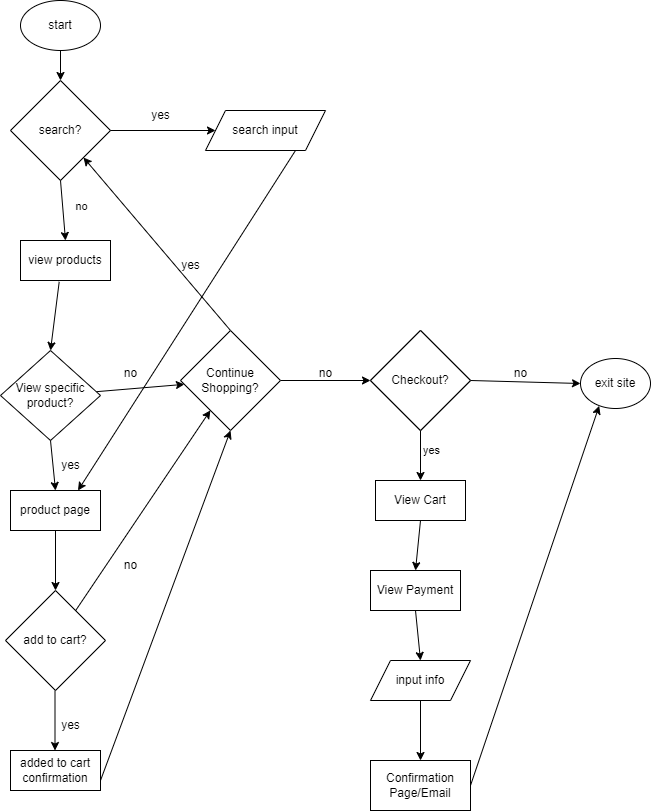

The diagram above was exported from draw.io. Its source (the exported page's mxGraphModel, read from the mxfile embedded in the PNG):
<mxGraphModel dx="1150" dy="1248" grid="1" gridSize="10" guides="1" tooltips="1" connect="1" arrows="1" fold="1" page="1" pageScale="1" pageWidth="850" pageHeight="1100" math="0" shadow="0">
  <root>
    <mxCell id="0" />
    <mxCell id="1" parent="0" />
    <mxCell id="2" value="start" style="ellipse;whiteSpace=wrap;html=1;" vertex="1" parent="1">
      <mxGeometry x="120" y="30" width="80" height="50" as="geometry" />
    </mxCell>
    <mxCell id="3" value="" style="endArrow=classic;html=1;" edge="1" parent="1" source="2" target="4">
      <mxGeometry width="50" height="50" relative="1" as="geometry">
        <mxPoint x="210" y="280" as="sourcePoint" />
        <mxPoint x="260" y="230" as="targetPoint" />
      </mxGeometry>
    </mxCell>
    <mxCell id="4" value="search?" style="rhombus;whiteSpace=wrap;html=1;" vertex="1" parent="1">
      <mxGeometry x="110" y="110" width="100" height="100" as="geometry" />
    </mxCell>
    <mxCell id="33" style="edgeStyle=none;html=1;exitX=0.75;exitY=1;exitDx=0;exitDy=0;entryX=0.75;entryY=0;entryDx=0;entryDy=0;" edge="1" parent="1" source="5" target="11">
      <mxGeometry relative="1" as="geometry" />
    </mxCell>
    <mxCell id="5" value="search input" style="shape=parallelogram;perimeter=parallelogramPerimeter;whiteSpace=wrap;html=1;fixedSize=1;" vertex="1" parent="1">
      <mxGeometry x="305" y="140" width="120" height="40" as="geometry" />
    </mxCell>
    <mxCell id="6" value="" style="endArrow=classic;html=1;exitX=1;exitY=0.5;exitDx=0;exitDy=0;" edge="1" parent="1" source="4" target="5">
      <mxGeometry width="50" height="50" relative="1" as="geometry">
        <mxPoint x="190" y="150" as="sourcePoint" />
        <mxPoint x="240" y="100" as="targetPoint" />
        <Array as="points" />
      </mxGeometry>
    </mxCell>
    <mxCell id="7" value="view products" style="rounded=0;whiteSpace=wrap;html=1;" vertex="1" parent="1">
      <mxGeometry x="120" y="270" width="90" height="40" as="geometry" />
    </mxCell>
    <mxCell id="24" value="" style="edgeStyle=none;html=1;" edge="1" parent="1" source="8" target="21">
      <mxGeometry relative="1" as="geometry" />
    </mxCell>
    <mxCell id="8" value="View specific product?" style="rhombus;whiteSpace=wrap;html=1;" vertex="1" parent="1">
      <mxGeometry x="100" y="380" width="100" height="90" as="geometry" />
    </mxCell>
    <mxCell id="9" value="" style="endArrow=classic;html=1;entryX=0.5;entryY=0;entryDx=0;entryDy=0;exitX=0.43;exitY=1.033;exitDx=0;exitDy=0;exitPerimeter=0;" edge="1" parent="1" source="7" target="8">
      <mxGeometry width="50" height="50" relative="1" as="geometry">
        <mxPoint x="135" y="340" as="sourcePoint" />
        <mxPoint x="185" y="290" as="targetPoint" />
      </mxGeometry>
    </mxCell>
    <mxCell id="10" value="" style="endArrow=classic;html=1;exitX=0.5;exitY=1;exitDx=0;exitDy=0;entryX=0.5;entryY=0;entryDx=0;entryDy=0;" edge="1" parent="1" source="4" target="7">
      <mxGeometry width="50" height="50" relative="1" as="geometry">
        <mxPoint x="210" y="280" as="sourcePoint" />
        <mxPoint x="260" y="230" as="targetPoint" />
      </mxGeometry>
    </mxCell>
    <mxCell id="20" value="no" style="edgeLabel;html=1;align=center;verticalAlign=middle;resizable=0;points=[];" vertex="1" connectable="0" parent="10">
      <mxGeometry x="-0.1926" y="7" relative="1" as="geometry">
        <mxPoint x="11" as="offset" />
      </mxGeometry>
    </mxCell>
    <mxCell id="11" value="product page" style="rounded=0;whiteSpace=wrap;html=1;" vertex="1" parent="1">
      <mxGeometry x="110" y="520" width="90" height="40" as="geometry" />
    </mxCell>
    <mxCell id="12" value="" style="endArrow=classic;html=1;entryX=0.5;entryY=0;entryDx=0;entryDy=0;" edge="1" parent="1" target="11">
      <mxGeometry width="50" height="50" relative="1" as="geometry">
        <mxPoint x="150" y="470" as="sourcePoint" />
        <mxPoint x="200" y="420" as="targetPoint" />
      </mxGeometry>
    </mxCell>
    <mxCell id="25" style="edgeStyle=none;html=1;" edge="1" parent="1" source="13" target="21">
      <mxGeometry relative="1" as="geometry" />
    </mxCell>
    <mxCell id="13" value="add to cart?" style="rhombus;whiteSpace=wrap;html=1;" vertex="1" parent="1">
      <mxGeometry x="105" y="620" width="100" height="100" as="geometry" />
    </mxCell>
    <mxCell id="14" value="" style="endArrow=classic;html=1;entryX=0.5;entryY=0;entryDx=0;entryDy=0;exitX=0.5;exitY=1;exitDx=0;exitDy=0;" edge="1" parent="1" source="11" target="13">
      <mxGeometry width="50" height="50" relative="1" as="geometry">
        <mxPoint x="140" y="600" as="sourcePoint" />
        <mxPoint x="190" y="550" as="targetPoint" />
      </mxGeometry>
    </mxCell>
    <mxCell id="26" style="edgeStyle=none;html=1;exitX=1;exitY=0.75;exitDx=0;exitDy=0;entryX=0.5;entryY=1;entryDx=0;entryDy=0;" edge="1" parent="1" source="15" target="21">
      <mxGeometry relative="1" as="geometry" />
    </mxCell>
    <mxCell id="15" value="added to cart confirmation" style="rounded=0;whiteSpace=wrap;html=1;" vertex="1" parent="1">
      <mxGeometry x="110" y="780" width="90" height="40" as="geometry" />
    </mxCell>
    <mxCell id="16" value="" style="endArrow=classic;html=1;entryX=0.5;entryY=0;entryDx=0;entryDy=0;exitX=0.5;exitY=1;exitDx=0;exitDy=0;" edge="1" parent="1">
      <mxGeometry width="50" height="50" relative="1" as="geometry">
        <mxPoint x="154.5" y="720" as="sourcePoint" />
        <mxPoint x="154.5" y="780" as="targetPoint" />
      </mxGeometry>
    </mxCell>
    <mxCell id="17" value="yes" style="text;html=1;align=center;verticalAlign=middle;resizable=0;points=[];autosize=1;strokeColor=none;fillColor=none;" vertex="1" parent="1">
      <mxGeometry x="150" y="480" width="40" height="30" as="geometry" />
    </mxCell>
    <mxCell id="18" value="yes" style="text;html=1;align=center;verticalAlign=middle;resizable=0;points=[];autosize=1;strokeColor=none;fillColor=none;" vertex="1" parent="1">
      <mxGeometry x="150" y="740" width="40" height="30" as="geometry" />
    </mxCell>
    <mxCell id="19" value="yes" style="text;html=1;align=center;verticalAlign=middle;resizable=0;points=[];autosize=1;strokeColor=none;fillColor=none;" vertex="1" parent="1">
      <mxGeometry x="240" y="130" width="40" height="30" as="geometry" />
    </mxCell>
    <mxCell id="27" style="edgeStyle=none;html=1;exitX=0.5;exitY=0;exitDx=0;exitDy=0;" edge="1" parent="1" source="21" target="4">
      <mxGeometry relative="1" as="geometry" />
    </mxCell>
    <mxCell id="35" style="edgeStyle=none;html=1;exitX=1;exitY=0.5;exitDx=0;exitDy=0;entryX=0;entryY=0.5;entryDx=0;entryDy=0;" edge="1" parent="1" source="21" target="34">
      <mxGeometry relative="1" as="geometry" />
    </mxCell>
    <mxCell id="21" value="Continue Shopping?" style="rhombus;whiteSpace=wrap;html=1;" vertex="1" parent="1">
      <mxGeometry x="280" y="360" width="100" height="100" as="geometry" />
    </mxCell>
    <mxCell id="28" value="yes" style="text;html=1;align=center;verticalAlign=middle;resizable=0;points=[];autosize=1;strokeColor=none;fillColor=none;" vertex="1" parent="1">
      <mxGeometry x="270" y="280" width="40" height="30" as="geometry" />
    </mxCell>
    <mxCell id="29" value="no" style="text;html=1;align=center;verticalAlign=middle;resizable=0;points=[];autosize=1;strokeColor=none;fillColor=none;" vertex="1" parent="1">
      <mxGeometry x="210" y="388" width="40" height="30" as="geometry" />
    </mxCell>
    <mxCell id="30" value="no" style="text;html=1;align=center;verticalAlign=middle;resizable=0;points=[];autosize=1;strokeColor=none;fillColor=none;" vertex="1" parent="1">
      <mxGeometry x="210" y="580" width="40" height="30" as="geometry" />
    </mxCell>
    <mxCell id="37" style="edgeStyle=none;html=1;exitX=1;exitY=0.5;exitDx=0;exitDy=0;entryX=0;entryY=0.5;entryDx=0;entryDy=0;" edge="1" parent="1" source="34" target="36">
      <mxGeometry relative="1" as="geometry" />
    </mxCell>
    <mxCell id="44" style="edgeStyle=none;html=1;exitX=0.5;exitY=1;exitDx=0;exitDy=0;entryX=0.5;entryY=0;entryDx=0;entryDy=0;" edge="1" parent="1" source="34" target="38">
      <mxGeometry relative="1" as="geometry" />
    </mxCell>
    <mxCell id="51" value="yes" style="edgeLabel;html=1;align=center;verticalAlign=middle;resizable=0;points=[];" vertex="1" connectable="0" parent="44">
      <mxGeometry x="-0.36" y="10" relative="1" as="geometry">
        <mxPoint y="4" as="offset" />
      </mxGeometry>
    </mxCell>
    <mxCell id="34" value="Checkout?" style="rhombus;whiteSpace=wrap;html=1;" vertex="1" parent="1">
      <mxGeometry x="470" y="360" width="100" height="100" as="geometry" />
    </mxCell>
    <mxCell id="36" value="exit site" style="ellipse;whiteSpace=wrap;html=1;" vertex="1" parent="1">
      <mxGeometry x="680" y="388" width="70" height="50" as="geometry" />
    </mxCell>
    <mxCell id="45" style="edgeStyle=none;html=1;exitX=0.5;exitY=1;exitDx=0;exitDy=0;entryX=0.5;entryY=0;entryDx=0;entryDy=0;" edge="1" parent="1" source="38" target="39">
      <mxGeometry relative="1" as="geometry" />
    </mxCell>
    <mxCell id="38" value="View Cart" style="rounded=0;whiteSpace=wrap;html=1;" vertex="1" parent="1">
      <mxGeometry x="475" y="510" width="90" height="40" as="geometry" />
    </mxCell>
    <mxCell id="46" style="edgeStyle=none;html=1;exitX=0.5;exitY=1;exitDx=0;exitDy=0;entryX=0.5;entryY=0;entryDx=0;entryDy=0;" edge="1" parent="1" source="39" target="42">
      <mxGeometry relative="1" as="geometry" />
    </mxCell>
    <mxCell id="39" value="View Payment" style="whiteSpace=wrap;html=1;" vertex="1" parent="1">
      <mxGeometry x="470" y="600" width="90" height="40" as="geometry" />
    </mxCell>
    <mxCell id="40" value="Confirmation Page/Email" style="whiteSpace=wrap;html=1;" vertex="1" parent="1">
      <mxGeometry x="470" y="790" width="100" height="50" as="geometry" />
    </mxCell>
    <mxCell id="47" style="edgeStyle=none;html=1;exitX=0.5;exitY=1;exitDx=0;exitDy=0;entryX=0.5;entryY=0;entryDx=0;entryDy=0;" edge="1" parent="1" source="42" target="40">
      <mxGeometry relative="1" as="geometry" />
    </mxCell>
    <mxCell id="42" value="input info" style="shape=parallelogram;perimeter=parallelogramPerimeter;whiteSpace=wrap;html=1;fixedSize=1;" vertex="1" parent="1">
      <mxGeometry x="470" y="690" width="100" height="40" as="geometry" />
    </mxCell>
    <mxCell id="43" value="Checkout?" style="rhombus;whiteSpace=wrap;html=1;" vertex="1" parent="1">
      <mxGeometry x="470" y="360" width="100" height="100" as="geometry" />
    </mxCell>
    <mxCell id="48" style="edgeStyle=none;html=1;exitX=1;exitY=0.5;exitDx=0;exitDy=0;entryX=0.267;entryY=0.947;entryDx=0;entryDy=0;entryPerimeter=0;" edge="1" parent="1" source="40" target="36">
      <mxGeometry relative="1" as="geometry" />
    </mxCell>
    <mxCell id="49" value="no" style="text;html=1;align=center;verticalAlign=middle;resizable=0;points=[];autosize=1;strokeColor=none;fillColor=none;" vertex="1" parent="1">
      <mxGeometry x="405" y="388" width="40" height="30" as="geometry" />
    </mxCell>
    <mxCell id="50" value="no" style="text;html=1;align=center;verticalAlign=middle;resizable=0;points=[];autosize=1;strokeColor=none;fillColor=none;" vertex="1" parent="1">
      <mxGeometry x="600" y="388" width="40" height="30" as="geometry" />
    </mxCell>
  </root>
</mxGraphModel>